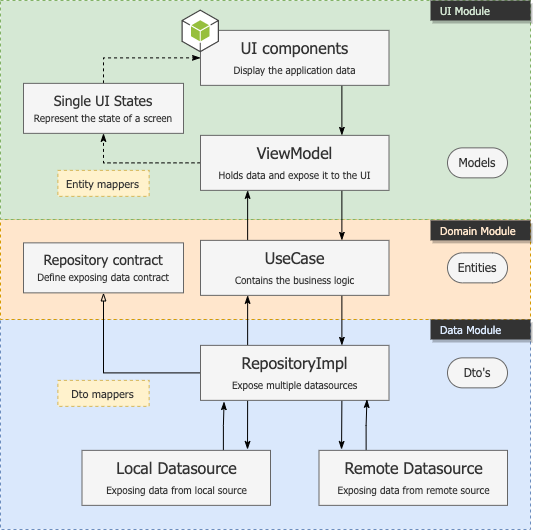

The diagram above was exported from draw.io. Its source (the exported page's mxGraphModel, read from the mxfile embedded in the PNG):
<mxGraphModel dx="926" dy="569" grid="1" gridSize="10" guides="1" tooltips="1" connect="1" arrows="1" fold="1" page="1" pageScale="1" pageWidth="850" pageHeight="1100" math="0" shadow="0">
  <root>
    <mxCell id="sQs2Oqdj_ewABJHEFvKr-0" />
    <mxCell id="sQs2Oqdj_ewABJHEFvKr-1" parent="sQs2Oqdj_ewABJHEFvKr-0" />
    <mxCell id="ofVZQihOZvnRB46X7dRb-64" value="" style="rounded=0;whiteSpace=wrap;html=1;shadow=0;dashed=1;labelBackgroundColor=#004C99;labelBorderColor=#EA6B66;fontFamily=Tahoma;fontSize=14;strokeColor=#6c8ebf;fillColor=#dae8fc;" vertex="1" parent="sQs2Oqdj_ewABJHEFvKr-1">
      <mxGeometry x="30" y="340" width="530" height="210" as="geometry" />
    </mxCell>
    <mxCell id="ofVZQihOZvnRB46X7dRb-63" value="" style="rounded=0;whiteSpace=wrap;html=1;shadow=0;dashed=1;labelBackgroundColor=#004C99;labelBorderColor=#EA6B66;fontFamily=Tahoma;fontSize=14;strokeColor=#d79b00;fillColor=#ffe6cc;" vertex="1" parent="sQs2Oqdj_ewABJHEFvKr-1">
      <mxGeometry x="30" y="240" width="530" height="100" as="geometry" />
    </mxCell>
    <mxCell id="ofVZQihOZvnRB46X7dRb-62" value="" style="rounded=0;whiteSpace=wrap;html=1;shadow=0;dashed=1;labelBackgroundColor=#004C99;labelBorderColor=#EA6B66;fontFamily=Tahoma;fontSize=14;strokeColor=#82b366;fillColor=#d5e8d4;" vertex="1" parent="sQs2Oqdj_ewABJHEFvKr-1">
      <mxGeometry x="30" y="21" width="530" height="219" as="geometry" />
    </mxCell>
    <mxCell id="sQs2Oqdj_ewABJHEFvKr-30" value="&lt;font style=&quot;font-size: 11px;&quot; color=&quot;#333333&quot;&gt;Dto mappers&lt;/font&gt;" style="rounded=0;whiteSpace=wrap;html=1;strokeColor=#d6b656;fillColor=#fff2cc;dashed=1;fontFamily=Tahoma;" vertex="1" parent="sQs2Oqdj_ewABJHEFvKr-1">
      <mxGeometry x="87.38" y="400.86" width="91.25" height="26" as="geometry" />
    </mxCell>
    <mxCell id="sQs2Oqdj_ewABJHEFvKr-13" value="&lt;font style=&quot;font-size: 11px;&quot; color=&quot;#333333&quot;&gt;Entity mappers&lt;/font&gt;" style="rounded=0;whiteSpace=wrap;html=1;strokeColor=#d6b656;fillColor=#fff2cc;dashed=1;fontFamily=Tahoma;" vertex="1" parent="sQs2Oqdj_ewABJHEFvKr-1">
      <mxGeometry x="87.38" y="190.86" width="91.25" height="26" as="geometry" />
    </mxCell>
    <mxCell id="ofVZQihOZvnRB46X7dRb-36" style="edgeStyle=orthogonalEdgeStyle;rounded=0;jumpStyle=sharp;orthogonalLoop=1;jettySize=auto;html=1;entryX=0.5;entryY=1;entryDx=0;entryDy=0;fontFamily=Tahoma;fontSize=14;fontColor=#97D077;startArrow=none;startFill=0;endArrow=blockThin;endFill=0;" edge="1" parent="sQs2Oqdj_ewABJHEFvKr-1" source="ofVZQihOZvnRB46X7dRb-13" target="ofVZQihOZvnRB46X7dRb-7">
      <mxGeometry relative="1" as="geometry" />
    </mxCell>
    <mxCell id="ofVZQihOZvnRB46X7dRb-38" style="edgeStyle=orthogonalEdgeStyle;rounded=0;jumpStyle=sharp;orthogonalLoop=1;jettySize=auto;html=1;exitX=0.25;exitY=0;exitDx=0;exitDy=0;entryX=0.25;entryY=1;entryDx=0;entryDy=0;fontFamily=Tahoma;fontSize=14;fontColor=#97D077;startArrow=none;startFill=0;endArrow=classicThin;endFill=1;" edge="1" parent="sQs2Oqdj_ewABJHEFvKr-1" source="ofVZQihOZvnRB46X7dRb-13" target="ofVZQihOZvnRB46X7dRb-6">
      <mxGeometry relative="1" as="geometry" />
    </mxCell>
    <mxCell id="ofVZQihOZvnRB46X7dRb-52" style="edgeStyle=orthogonalEdgeStyle;rounded=0;jumpStyle=sharp;orthogonalLoop=1;jettySize=auto;html=1;exitX=0.25;exitY=1;exitDx=0;exitDy=0;entryX=0.878;entryY=-0.016;entryDx=0;entryDy=0;entryPerimeter=0;fontFamily=Tahoma;fontSize=14;fontColor=#97D077;startArrow=none;startFill=0;endArrow=classicThin;endFill=1;" edge="1" parent="sQs2Oqdj_ewABJHEFvKr-1" source="ofVZQihOZvnRB46X7dRb-13" target="ofVZQihOZvnRB46X7dRb-9">
      <mxGeometry relative="1" as="geometry" />
    </mxCell>
    <mxCell id="ofVZQihOZvnRB46X7dRb-54" style="edgeStyle=orthogonalEdgeStyle;rounded=0;jumpStyle=sharp;orthogonalLoop=1;jettySize=auto;html=1;exitX=0.75;exitY=1;exitDx=0;exitDy=0;fontFamily=Tahoma;fontSize=14;fontColor=#97D077;startArrow=none;startFill=0;endArrow=classicThin;endFill=1;" edge="1" parent="sQs2Oqdj_ewABJHEFvKr-1" source="ofVZQihOZvnRB46X7dRb-13">
      <mxGeometry relative="1" as="geometry">
        <mxPoint x="371" y="470" as="targetPoint" />
      </mxGeometry>
    </mxCell>
    <mxCell id="ofVZQihOZvnRB46X7dRb-13" value="&lt;font style=&quot;font-size: 16px;&quot; color=&quot;#333333&quot;&gt;RepositoryImpl&lt;br&gt;&lt;font style=&quot;font-size: 10px;&quot;&gt;Expose multiple datasources&lt;/font&gt;&lt;br&gt;&lt;/font&gt;" style="rounded=0;whiteSpace=wrap;html=1;strokeColor=#666666;fillColor=#f5f5f5;fontColor=#333333;fontFamily=Tahoma;" vertex="1" parent="sQs2Oqdj_ewABJHEFvKr-1">
      <mxGeometry x="230" y="365.86" width="188.5" height="55" as="geometry" />
    </mxCell>
    <mxCell id="sQs2Oqdj_ewABJHEFvKr-7" value="&lt;font color=&quot;#333333&quot;&gt;Models&lt;/font&gt;" style="rounded=1;whiteSpace=wrap;html=1;strokeColor=#666666;fillColor=#f5f5f5;fontFamily=Tahoma;fontColor=#333333;arcSize=50;" vertex="1" parent="sQs2Oqdj_ewABJHEFvKr-1">
      <mxGeometry x="477" y="168.36" width="60" height="30" as="geometry" />
    </mxCell>
    <mxCell id="sQs2Oqdj_ewABJHEFvKr-9" value="&lt;span style=&quot;font-size: 11px;&quot;&gt;UI Module&lt;/span&gt;" style="rounded=0;whiteSpace=wrap;html=1;dashed=1;fontFamily=Tahoma;fillColor=#333333;fontColor=#D5E8D4;strokeColor=none;align=left;spacingTop=0;spacingLeft=8;shadow=1;" vertex="1" parent="sQs2Oqdj_ewABJHEFvKr-1">
      <mxGeometry x="460" y="21" width="100" height="20" as="geometry" />
    </mxCell>
    <mxCell id="ofVZQihOZvnRB46X7dRb-28" style="edgeStyle=orthogonalEdgeStyle;rounded=0;jumpStyle=sharp;orthogonalLoop=1;jettySize=auto;html=1;exitX=0.75;exitY=1;exitDx=0;exitDy=0;entryX=0.75;entryY=0;entryDx=0;entryDy=0;fontFamily=Tahoma;fontSize=14;fontColor=#0AA644;endArrow=classicThin;endFill=1;" edge="1" parent="sQs2Oqdj_ewABJHEFvKr-1" source="sQs2Oqdj_ewABJHEFvKr-15" target="ofVZQihOZvnRB46X7dRb-5">
      <mxGeometry relative="1" as="geometry" />
    </mxCell>
    <mxCell id="sQs2Oqdj_ewABJHEFvKr-15" value="&lt;font style=&quot;font-size: 16px;&quot; color=&quot;#333333&quot;&gt;U&lt;font style=&quot;font-size: 16px;&quot;&gt;I components&lt;/font&gt;&lt;br&gt;&lt;font style=&quot;font-size: 10px;&quot;&gt;Display the application data&lt;/font&gt;&lt;br&gt;&lt;/font&gt;" style="rounded=0;whiteSpace=wrap;html=1;strokeColor=#666666;fillColor=#f5f5f5;fontColor=#333333;fontFamily=Tahoma;imageHeight=24;" vertex="1" parent="sQs2Oqdj_ewABJHEFvKr-1">
      <mxGeometry x="230" y="50.860000000000014" width="188.5" height="55" as="geometry" />
    </mxCell>
    <mxCell id="sQs2Oqdj_ewABJHEFvKr-19" value="&lt;font color=&quot;#333333&quot;&gt;Entities&lt;br&gt;&lt;/font&gt;" style="rounded=1;whiteSpace=wrap;html=1;strokeColor=#666666;fillColor=#f5f5f5;fontFamily=Tahoma;fontColor=#333333;arcSize=50;" vertex="1" parent="sQs2Oqdj_ewABJHEFvKr-1">
      <mxGeometry x="477" y="273.36" width="60" height="30" as="geometry" />
    </mxCell>
    <mxCell id="sQs2Oqdj_ewABJHEFvKr-31" value="&lt;font color=&quot;#333333&quot;&gt;Dto's&lt;br&gt;&lt;/font&gt;" style="rounded=1;whiteSpace=wrap;html=1;strokeColor=#666666;fillColor=#f5f5f5;fontFamily=Tahoma;fontColor=#333333;arcSize=50;" vertex="1" parent="sQs2Oqdj_ewABJHEFvKr-1">
      <mxGeometry x="477" y="378.36" width="60" height="30" as="geometry" />
    </mxCell>
    <mxCell id="ofVZQihOZvnRB46X7dRb-0" value="" style="outlineConnect=0;dashed=0;verticalLabelPosition=bottom;verticalAlign=top;align=center;html=1;shape=mxgraph.aws3.android;fillColor=#96BF3D;gradientColor=none;fontFamily=Tahoma;fontSize=16;fontColor=#333333;strokeColor=#CCCCCC;" vertex="1" parent="sQs2Oqdj_ewABJHEFvKr-1">
      <mxGeometry x="211" y="30" width="37.5" height="42.86" as="geometry" />
    </mxCell>
    <mxCell id="ofVZQihOZvnRB46X7dRb-34" style="edgeStyle=orthogonalEdgeStyle;rounded=0;jumpStyle=sharp;orthogonalLoop=1;jettySize=auto;html=1;exitX=0.5;exitY=0;exitDx=0;exitDy=0;entryX=0;entryY=0.5;entryDx=0;entryDy=0;dashed=1;fontFamily=Tahoma;fontSize=14;fontColor=#0AA644;startArrow=none;startFill=0;endArrow=classicThin;endFill=1;" edge="1" parent="sQs2Oqdj_ewABJHEFvKr-1" source="ofVZQihOZvnRB46X7dRb-4" target="sQs2Oqdj_ewABJHEFvKr-15">
      <mxGeometry relative="1" as="geometry" />
    </mxCell>
    <mxCell id="ofVZQihOZvnRB46X7dRb-4" value="&lt;font style=&quot;&quot; color=&quot;#333333&quot;&gt;&lt;font style=&quot;font-size: 14px;&quot;&gt;Single UI States&lt;/font&gt;&lt;br&gt;&lt;font style=&quot;font-size: 10px;&quot;&gt;Represent the state of a screen&lt;/font&gt;&lt;br&gt;&lt;/font&gt;" style="rounded=0;whiteSpace=wrap;html=1;strokeColor=#666666;fillColor=#f5f5f5;fontColor=#333333;fontFamily=Tahoma;" vertex="1" parent="sQs2Oqdj_ewABJHEFvKr-1">
      <mxGeometry x="53" y="103.86000000000001" width="160" height="50" as="geometry" />
    </mxCell>
    <mxCell id="ofVZQihOZvnRB46X7dRb-35" style="edgeStyle=orthogonalEdgeStyle;rounded=0;jumpStyle=sharp;orthogonalLoop=1;jettySize=auto;html=1;exitX=0;exitY=0.5;exitDx=0;exitDy=0;entryX=0.5;entryY=1;entryDx=0;entryDy=0;dashed=1;fontFamily=Tahoma;fontSize=14;fontColor=#0AA644;startArrow=none;startFill=0;endArrow=classicThin;endFill=1;" edge="1" parent="sQs2Oqdj_ewABJHEFvKr-1" source="ofVZQihOZvnRB46X7dRb-5" target="ofVZQihOZvnRB46X7dRb-4">
      <mxGeometry relative="1" as="geometry" />
    </mxCell>
    <mxCell id="ofVZQihOZvnRB46X7dRb-39" style="edgeStyle=orthogonalEdgeStyle;rounded=0;jumpStyle=sharp;orthogonalLoop=1;jettySize=auto;html=1;exitX=0.75;exitY=1;exitDx=0;exitDy=0;entryX=0.75;entryY=0;entryDx=0;entryDy=0;fontFamily=Tahoma;fontSize=14;fontColor=#97D077;startArrow=none;startFill=0;endArrow=classicThin;endFill=1;" edge="1" parent="sQs2Oqdj_ewABJHEFvKr-1" source="ofVZQihOZvnRB46X7dRb-5" target="ofVZQihOZvnRB46X7dRb-6">
      <mxGeometry relative="1" as="geometry" />
    </mxCell>
    <mxCell id="ofVZQihOZvnRB46X7dRb-5" value="&lt;font style=&quot;font-size: 16px;&quot; color=&quot;#333333&quot;&gt;ViewModel&lt;br&gt;&lt;font style=&quot;font-size: 10px;&quot;&gt;Holds data and expose it to the UI&lt;/font&gt;&lt;br&gt;&lt;/font&gt;" style="rounded=0;whiteSpace=wrap;html=1;strokeColor=#666666;fillColor=#f5f5f5;fontColor=#333333;fontFamily=Tahoma;" vertex="1" parent="sQs2Oqdj_ewABJHEFvKr-1">
      <mxGeometry x="230" y="155.86" width="188.5" height="55" as="geometry" />
    </mxCell>
    <mxCell id="ofVZQihOZvnRB46X7dRb-37" style="edgeStyle=orthogonalEdgeStyle;rounded=0;jumpStyle=sharp;orthogonalLoop=1;jettySize=auto;html=1;exitX=0.75;exitY=1;exitDx=0;exitDy=0;entryX=0.75;entryY=0;entryDx=0;entryDy=0;fontFamily=Tahoma;fontSize=14;fontColor=#97D077;startArrow=none;startFill=0;endArrow=classicThin;endFill=1;" edge="1" parent="sQs2Oqdj_ewABJHEFvKr-1" source="ofVZQihOZvnRB46X7dRb-6" target="ofVZQihOZvnRB46X7dRb-13">
      <mxGeometry relative="1" as="geometry" />
    </mxCell>
    <mxCell id="ofVZQihOZvnRB46X7dRb-40" style="edgeStyle=orthogonalEdgeStyle;rounded=0;jumpStyle=sharp;orthogonalLoop=1;jettySize=auto;html=1;exitX=0.25;exitY=0;exitDx=0;exitDy=0;entryX=0.25;entryY=1;entryDx=0;entryDy=0;fontFamily=Tahoma;fontSize=14;fontColor=#97D077;startArrow=none;startFill=0;endArrow=classicThin;endFill=1;" edge="1" parent="sQs2Oqdj_ewABJHEFvKr-1" source="ofVZQihOZvnRB46X7dRb-6" target="ofVZQihOZvnRB46X7dRb-5">
      <mxGeometry relative="1" as="geometry" />
    </mxCell>
    <mxCell id="ofVZQihOZvnRB46X7dRb-6" value="&lt;font style=&quot;font-size: 16px;&quot; color=&quot;#333333&quot;&gt;UseCase&lt;br&gt;&lt;font style=&quot;font-size: 10px;&quot;&gt;Contains the business logic&lt;/font&gt;&lt;br&gt;&lt;/font&gt;" style="rounded=0;whiteSpace=wrap;html=1;strokeColor=#666666;fillColor=#f5f5f5;fontColor=#333333;fontFamily=Tahoma;" vertex="1" parent="sQs2Oqdj_ewABJHEFvKr-1">
      <mxGeometry x="230" y="260.86" width="188.5" height="55" as="geometry" />
    </mxCell>
    <mxCell id="ofVZQihOZvnRB46X7dRb-7" value="&lt;font style=&quot;&quot; color=&quot;#333333&quot;&gt;&lt;font style=&quot;font-size: 14px;&quot;&gt;Repository contract&lt;/font&gt;&lt;br&gt;&lt;font style=&quot;font-size: 10px;&quot;&gt;Define exposing data contract&lt;/font&gt;&lt;br&gt;&lt;/font&gt;" style="rounded=0;whiteSpace=wrap;html=1;strokeColor=#666666;fillColor=#f5f5f5;fontColor=#333333;fontFamily=Tahoma;" vertex="1" parent="sQs2Oqdj_ewABJHEFvKr-1">
      <mxGeometry x="53" y="263.36" width="160" height="50" as="geometry" />
    </mxCell>
    <mxCell id="ofVZQihOZvnRB46X7dRb-57" style="edgeStyle=orthogonalEdgeStyle;rounded=0;jumpStyle=none;orthogonalLoop=1;jettySize=auto;html=1;exitX=0.75;exitY=0;exitDx=0;exitDy=0;entryX=0.125;entryY=1.023;entryDx=0;entryDy=0;entryPerimeter=0;fontFamily=Tahoma;fontSize=14;fontColor=#97D077;startArrow=none;startFill=0;endArrow=classicThin;endFill=1;" edge="1" parent="sQs2Oqdj_ewABJHEFvKr-1" source="ofVZQihOZvnRB46X7dRb-9" target="ofVZQihOZvnRB46X7dRb-13">
      <mxGeometry relative="1" as="geometry" />
    </mxCell>
    <mxCell id="ofVZQihOZvnRB46X7dRb-9" value="&lt;font style=&quot;font-size: 16px;&quot; color=&quot;#333333&quot;&gt;Local Datasource&lt;br&gt;&lt;font style=&quot;font-size: 10px;&quot;&gt;Exposing data from local source&lt;/font&gt;&lt;br&gt;&lt;/font&gt;" style="rounded=0;whiteSpace=wrap;html=1;strokeColor=#666666;fillColor=#f5f5f5;fontColor=#333333;fontFamily=Tahoma;" vertex="1" parent="sQs2Oqdj_ewABJHEFvKr-1">
      <mxGeometry x="111.5" y="470.86" width="188.5" height="55" as="geometry" />
    </mxCell>
    <mxCell id="ofVZQihOZvnRB46X7dRb-59" style="edgeStyle=orthogonalEdgeStyle;rounded=0;jumpStyle=none;orthogonalLoop=1;jettySize=auto;html=1;exitX=0.25;exitY=0;exitDx=0;exitDy=0;entryX=0.883;entryY=0.982;entryDx=0;entryDy=0;entryPerimeter=0;fontFamily=Tahoma;fontSize=14;fontColor=#97D077;startArrow=none;startFill=0;endArrow=classicThin;endFill=1;" edge="1" parent="sQs2Oqdj_ewABJHEFvKr-1" source="ofVZQihOZvnRB46X7dRb-10" target="ofVZQihOZvnRB46X7dRb-13">
      <mxGeometry relative="1" as="geometry" />
    </mxCell>
    <mxCell id="ofVZQihOZvnRB46X7dRb-10" value="&lt;font style=&quot;font-size: 16px;&quot; color=&quot;#333333&quot;&gt;Remote Datasource&lt;br&gt;&lt;font style=&quot;font-size: 10px;&quot;&gt;Exposing data from remote source&lt;/font&gt;&lt;br&gt;&lt;/font&gt;" style="rounded=0;whiteSpace=wrap;html=1;strokeColor=#666666;fillColor=#f5f5f5;fontColor=#333333;fontFamily=Tahoma;" vertex="1" parent="sQs2Oqdj_ewABJHEFvKr-1">
      <mxGeometry x="348.5" y="470.86" width="188.5" height="55" as="geometry" />
    </mxCell>
    <mxCell id="ofVZQihOZvnRB46X7dRb-11" value="&lt;span style=&quot;font-size: 11px;&quot;&gt;Domain Module&lt;/span&gt;" style="rounded=0;whiteSpace=wrap;html=1;dashed=1;fontFamily=Tahoma;fillColor=#333333;fontColor=#FFE6CC;strokeColor=none;align=left;spacingTop=0;spacingLeft=8;shadow=1;" vertex="1" parent="sQs2Oqdj_ewABJHEFvKr-1">
      <mxGeometry x="460" y="240.86" width="100" height="20" as="geometry" />
    </mxCell>
    <mxCell id="ofVZQihOZvnRB46X7dRb-12" value="&lt;span style=&quot;font-size: 11px;&quot;&gt;Data Module&lt;/span&gt;" style="rounded=0;whiteSpace=wrap;html=1;dashed=1;fontFamily=Tahoma;fillColor=#333333;fontColor=#DAE8FC;strokeColor=none;align=left;spacingTop=0;spacingLeft=8;shadow=1;" vertex="1" parent="sQs2Oqdj_ewABJHEFvKr-1">
      <mxGeometry x="460" y="340" width="100" height="20" as="geometry" />
    </mxCell>
  </root>
</mxGraphModel>